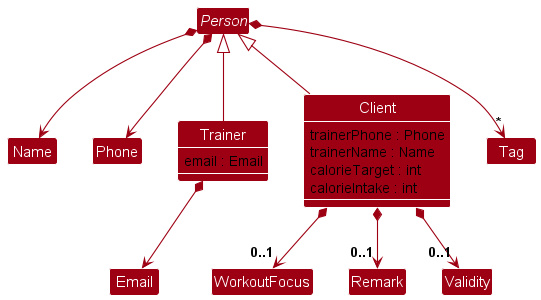

The diagram above was rendered by PlantUML. Its source (embedded in the PNG):
@startuml
!include style.puml
skinparam arrowThickness 1.1
skinparam arrowColor MODEL_COLOR
skinparam classBackgroundColor MODEL_COLOR

abstract class Person
class Trainer {
  email : Email
}
class Client {
  trainerPhone : Phone
  trainerName : Name
  calorieTarget : int
  calorieIntake : int
}
class Name
class Phone
class Email
class Tag
class WorkoutFocus
class Remark
class Validity

show Trainer members
show Client members

Trainer -up-|> Person
Client -up-|> Person

Person *--> Name
Person *--> Phone
Person *--> "*" Tag

Trainer *--> Email

Client *--> "0..1" WorkoutFocus
Client *--> "0..1" Remark
Client *--> "0..1" Validity

Name -[hidden]right-> Phone
Phone -[hidden]right-> Email

@enduml